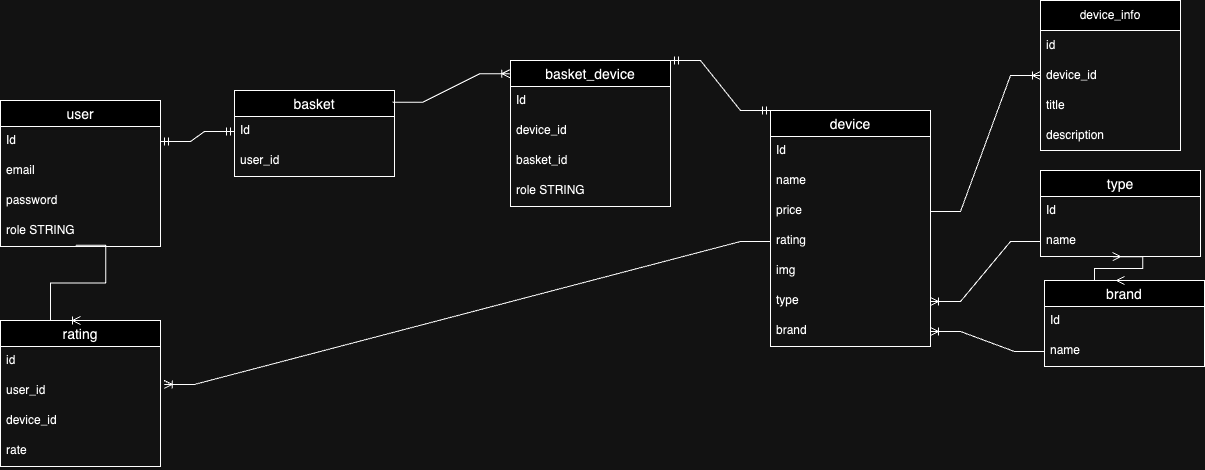

The diagram above was exported from draw.io. Its source (the exported page's mxGraphModel, read from the mxfile embedded in the PNG):
<mxGraphModel dx="1228" dy="686" grid="1" gridSize="10" guides="1" tooltips="1" connect="1" arrows="1" fold="1" page="1" pageScale="1" pageWidth="827" pageHeight="1169" math="0" shadow="0">
  <root>
    <mxCell id="0" />
    <mxCell id="1" parent="0" />
    <mxCell id="heam2To13YFUFFD0KSrC-14" value="user" style="swimlane;fontStyle=0;childLayout=stackLayout;horizontal=1;startSize=26;horizontalStack=0;resizeParent=1;resizeParentMax=0;resizeLast=0;collapsible=1;marginBottom=0;align=center;fontSize=14;" parent="1" vertex="1">
      <mxGeometry x="50" y="390" width="160" height="146" as="geometry" />
    </mxCell>
    <mxCell id="heam2To13YFUFFD0KSrC-15" value="Id" style="text;strokeColor=none;fillColor=none;spacingLeft=4;spacingRight=4;overflow=hidden;rotatable=0;points=[[0,0.5],[1,0.5]];portConstraint=eastwest;fontSize=12;whiteSpace=wrap;html=1;" parent="heam2To13YFUFFD0KSrC-14" vertex="1">
      <mxGeometry y="26" width="160" height="30" as="geometry" />
    </mxCell>
    <mxCell id="heam2To13YFUFFD0KSrC-16" value="email" style="text;strokeColor=none;fillColor=none;spacingLeft=4;spacingRight=4;overflow=hidden;rotatable=0;points=[[0,0.5],[1,0.5]];portConstraint=eastwest;fontSize=12;whiteSpace=wrap;html=1;" parent="heam2To13YFUFFD0KSrC-14" vertex="1">
      <mxGeometry y="56" width="160" height="30" as="geometry" />
    </mxCell>
    <mxCell id="heam2To13YFUFFD0KSrC-17" value="password&lt;div&gt;&lt;br&gt;&lt;/div&gt;" style="text;strokeColor=none;fillColor=none;spacingLeft=4;spacingRight=4;overflow=hidden;rotatable=0;points=[[0,0.5],[1,0.5]];portConstraint=eastwest;fontSize=12;whiteSpace=wrap;html=1;" parent="heam2To13YFUFFD0KSrC-14" vertex="1">
      <mxGeometry y="86" width="160" height="30" as="geometry" />
    </mxCell>
    <mxCell id="cGNCRjU4lpEO5KZHYYZz-2" value="&lt;div&gt;role STRING&lt;/div&gt;" style="text;strokeColor=none;fillColor=none;spacingLeft=4;spacingRight=4;overflow=hidden;rotatable=0;points=[[0,0.5],[1,0.5]];portConstraint=eastwest;fontSize=12;whiteSpace=wrap;html=1;" parent="heam2To13YFUFFD0KSrC-14" vertex="1">
      <mxGeometry y="116" width="160" height="30" as="geometry" />
    </mxCell>
    <mxCell id="cGNCRjU4lpEO5KZHYYZz-3" value="basket" style="swimlane;fontStyle=0;childLayout=stackLayout;horizontal=1;startSize=26;horizontalStack=0;resizeParent=1;resizeParentMax=0;resizeLast=0;collapsible=1;marginBottom=0;align=center;fontSize=14;" parent="1" vertex="1">
      <mxGeometry x="284" y="380" width="160" height="86" as="geometry" />
    </mxCell>
    <mxCell id="cGNCRjU4lpEO5KZHYYZz-4" value="Id" style="text;strokeColor=none;fillColor=none;spacingLeft=4;spacingRight=4;overflow=hidden;rotatable=0;points=[[0,0.5],[1,0.5]];portConstraint=eastwest;fontSize=12;whiteSpace=wrap;html=1;" parent="cGNCRjU4lpEO5KZHYYZz-3" vertex="1">
      <mxGeometry y="26" width="160" height="30" as="geometry" />
    </mxCell>
    <mxCell id="cGNCRjU4lpEO5KZHYYZz-5" value="user_id" style="text;strokeColor=none;fillColor=none;spacingLeft=4;spacingRight=4;overflow=hidden;rotatable=0;points=[[0,0.5],[1,0.5]];portConstraint=eastwest;fontSize=12;whiteSpace=wrap;html=1;" parent="cGNCRjU4lpEO5KZHYYZz-3" vertex="1">
      <mxGeometry y="56" width="160" height="30" as="geometry" />
    </mxCell>
    <mxCell id="CxREoLQaMwpMnXrUd5AN-1" value="" style="edgeStyle=entityRelationEdgeStyle;fontSize=12;html=1;endArrow=ERmandOne;startArrow=ERmandOne;rounded=0;exitX=1;exitY=0.5;exitDx=0;exitDy=0;entryX=0;entryY=0.5;entryDx=0;entryDy=0;" edge="1" parent="1" source="heam2To13YFUFFD0KSrC-15" target="cGNCRjU4lpEO5KZHYYZz-4">
      <mxGeometry width="100" height="100" relative="1" as="geometry">
        <mxPoint x="209.99999999999994" y="456" as="sourcePoint" />
        <mxPoint x="321.92" y="403.99" as="targetPoint" />
        <Array as="points">
          <mxPoint x="210" y="430" />
        </Array>
      </mxGeometry>
    </mxCell>
    <mxCell id="CxREoLQaMwpMnXrUd5AN-2" value="device" style="swimlane;fontStyle=0;childLayout=stackLayout;horizontal=1;startSize=26;horizontalStack=0;resizeParent=1;resizeParentMax=0;resizeLast=0;collapsible=1;marginBottom=0;align=center;fontSize=14;" vertex="1" parent="1">
      <mxGeometry x="820" y="400" width="160" height="236" as="geometry" />
    </mxCell>
    <mxCell id="CxREoLQaMwpMnXrUd5AN-3" value="Id" style="text;strokeColor=none;fillColor=none;spacingLeft=4;spacingRight=4;overflow=hidden;rotatable=0;points=[[0,0.5],[1,0.5]];portConstraint=eastwest;fontSize=12;whiteSpace=wrap;html=1;" vertex="1" parent="CxREoLQaMwpMnXrUd5AN-2">
      <mxGeometry y="26" width="160" height="30" as="geometry" />
    </mxCell>
    <mxCell id="CxREoLQaMwpMnXrUd5AN-5" value="name" style="text;strokeColor=none;fillColor=none;spacingLeft=4;spacingRight=4;overflow=hidden;rotatable=0;points=[[0,0.5],[1,0.5]];portConstraint=eastwest;fontSize=12;whiteSpace=wrap;html=1;" vertex="1" parent="CxREoLQaMwpMnXrUd5AN-2">
      <mxGeometry y="56" width="160" height="30" as="geometry" />
    </mxCell>
    <mxCell id="CxREoLQaMwpMnXrUd5AN-6" value="&lt;div&gt;price&lt;span style=&quot;color: rgba(0, 0, 0, 0); font-family: monospace; font-size: 0px; text-wrap: nowrap; background-color: initial;&quot;&gt;%3CmxGraphModel%3E%3Croot%3E%3CmxCell%20id%3D%220%22%2F%3E%3CmxCell%20id%3D%221%22%20parent%3D%220%22%2F%3E%3CmxCell%20id%3D%222%22%20value%3D%22user%22%20style%3D%22swimlane%3BfontStyle%3D0%3BchildLayout%3DstackLayout%3Bhorizontal%3D1%3BstartSize%3D26%3BhorizontalStack%3D0%3BresizeParent%3D1%3BresizeParentMax%3D0%3BresizeLast%3D0%3Bcollapsible%3D1%3BmarginBottom%3D0%3Balign%3Dcenter%3BfontSize%3D14%3B%22%20vertex%3D%221%22%20parent%3D%221%22%3E%3CmxGeometry%20x%3D%22100%22%20y%3D%22700%22%20width%3D%22160%22%20height%3D%22146%22%20as%3D%22geometry%22%2F%3E%3C%2FmxCell%3E%3CmxCell%20id%3D%223%22%20value%3D%22Id%22%20style%3D%22text%3BstrokeColor%3Dnone%3BfillColor%3Dnone%3BspacingLeft%3D4%3BspacingRight%3D4%3Boverflow%3Dhidden%3Brotatable%3D0%3Bpoints%3D%5B%5B0%2C0.5%5D%2C%5B1%2C0.5%5D%5D%3BportConstraint%3Deastwest%3BfontSize%3D12%3BwhiteSpace%3Dwrap%3Bhtml%3D1%3B%22%20vertex%3D%221%22%20parent%3D%222%22%3E%3CmxGeometry%20y%3D%2226%22%20width%3D%22160%22%20height%3D%2230%22%20as%3D%22geometry%22%2F%3E%3C%2FmxCell%3E%3CmxCell%20id%3D%224%22%20value%3D%22email%22%20style%3D%22text%3BstrokeColor%3Dnone%3BfillColor%3Dnone%3BspacingLeft%3D4%3BspacingRight%3D4%3Boverflow%3Dhidden%3Brotatable%3D0%3Bpoints%3D%5B%5B0%2C0.5%5D%2C%5B1%2C0.5%5D%5D%3BportConstraint%3Deastwest%3BfontSize%3D12%3BwhiteSpace%3Dwrap%3Bhtml%3D1%3B%22%20vertex%3D%221%22%20parent%3D%222%22%3E%3CmxGeometry%20y%3D%2256%22%20width%3D%22160%22%20height%3D%2230%22%20as%3D%22geometry%22%2F%3E%3C%2FmxCell%3E%3CmxCell%20id%3D%225%22%20value%3D%22password%26lt%3Bdiv%26gt%3B%26lt%3Bbr%26gt%3B%26lt%3B%2Fdiv%26gt%3B%22%20style%3D%22text%3BstrokeColor%3Dnone%3BfillColor%3Dnone%3BspacingLeft%3D4%3BspacingRight%3D4%3Boverflow%3Dhidden%3Brotatable%3D0%3Bpoints%3D%5B%5B0%2C0.5%5D%2C%5B1%2C0.5%5D%5D%3BportConstraint%3Deastwest%3BfontSize%3D12%3BwhiteSpace%3Dwrap%3Bhtml%3D1%3B%22%20vertex%3D%221%22%20parent%3D%222%22%3E%3CmxGeometry%20y%3D%2286%22%20width%3D%22160%22%20height%3D%2230%22%20as%3D%22geometry%22%2F%3E%3C%2FmxCell%3E%3CmxCell%20id%3D%226%22%20value%3D%22%26lt%3Bdiv%26gt%3Brole%20STRING%26lt%3B%2Fdiv%26gt%3B%22%20style%3D%22text%3BstrokeColor%3Dnone%3BfillColor%3Dnone%3BspacingLeft%3D4%3BspacingRight%3D4%3Boverflow%3Dhidden%3Brotatable%3D0%3Bpoints%3D%5B%5B0%2C0.5%5D%2C%5B1%2C0.5%5D%5D%3BportConstraint%3Deastwest%3BfontSize%3D12%3BwhiteSpace%3Dwrap%3Bhtml%3D1%3B%22%20vertex%3D%221%22%20parent%3D%222%22%3E%3CmxGeometry%20y%3D%22116%22%20width%3D%22160%22%20height%3D%2230%22%20as%3D%22geometry%22%2F%3E%3C%2FmxCell%3E%3C%2Froot%3E%3C%2FmxGraphModel%3E&lt;/span&gt;&lt;/div&gt;" style="text;strokeColor=none;fillColor=none;spacingLeft=4;spacingRight=4;overflow=hidden;rotatable=0;points=[[0,0.5],[1,0.5]];portConstraint=eastwest;fontSize=12;whiteSpace=wrap;html=1;" vertex="1" parent="CxREoLQaMwpMnXrUd5AN-2">
      <mxGeometry y="86" width="160" height="30" as="geometry" />
    </mxCell>
    <mxCell id="CxREoLQaMwpMnXrUd5AN-8" value="&lt;div&gt;rating&lt;/div&gt;" style="text;strokeColor=none;fillColor=none;spacingLeft=4;spacingRight=4;overflow=hidden;rotatable=0;points=[[0,0.5],[1,0.5]];portConstraint=eastwest;fontSize=12;whiteSpace=wrap;html=1;" vertex="1" parent="CxREoLQaMwpMnXrUd5AN-2">
      <mxGeometry y="116" width="160" height="30" as="geometry" />
    </mxCell>
    <mxCell id="CxREoLQaMwpMnXrUd5AN-9" value="&lt;div&gt;img&lt;/div&gt;" style="text;strokeColor=none;fillColor=none;spacingLeft=4;spacingRight=4;overflow=hidden;rotatable=0;points=[[0,0.5],[1,0.5]];portConstraint=eastwest;fontSize=12;whiteSpace=wrap;html=1;" vertex="1" parent="CxREoLQaMwpMnXrUd5AN-2">
      <mxGeometry y="146" width="160" height="30" as="geometry" />
    </mxCell>
    <mxCell id="CxREoLQaMwpMnXrUd5AN-10" value="type" style="text;strokeColor=none;fillColor=none;spacingLeft=4;spacingRight=4;overflow=hidden;rotatable=0;points=[[0,0.5],[1,0.5]];portConstraint=eastwest;fontSize=12;whiteSpace=wrap;html=1;" vertex="1" parent="CxREoLQaMwpMnXrUd5AN-2">
      <mxGeometry y="176" width="160" height="30" as="geometry" />
    </mxCell>
    <mxCell id="CxREoLQaMwpMnXrUd5AN-11" value="brand" style="text;strokeColor=none;fillColor=none;spacingLeft=4;spacingRight=4;overflow=hidden;rotatable=0;points=[[0,0.5],[1,0.5]];portConstraint=eastwest;fontSize=12;whiteSpace=wrap;html=1;" vertex="1" parent="CxREoLQaMwpMnXrUd5AN-2">
      <mxGeometry y="206" width="160" height="30" as="geometry" />
    </mxCell>
    <mxCell id="CxREoLQaMwpMnXrUd5AN-12" value="type" style="swimlane;fontStyle=0;childLayout=stackLayout;horizontal=1;startSize=26;horizontalStack=0;resizeParent=1;resizeParentMax=0;resizeLast=0;collapsible=1;marginBottom=0;align=center;fontSize=14;" vertex="1" parent="1">
      <mxGeometry x="1090" y="460" width="160" height="86" as="geometry" />
    </mxCell>
    <mxCell id="CxREoLQaMwpMnXrUd5AN-13" value="Id" style="text;strokeColor=none;fillColor=none;spacingLeft=4;spacingRight=4;overflow=hidden;rotatable=0;points=[[0,0.5],[1,0.5]];portConstraint=eastwest;fontSize=12;whiteSpace=wrap;html=1;" vertex="1" parent="CxREoLQaMwpMnXrUd5AN-12">
      <mxGeometry y="26" width="160" height="30" as="geometry" />
    </mxCell>
    <mxCell id="CxREoLQaMwpMnXrUd5AN-14" value="name" style="text;strokeColor=none;fillColor=none;spacingLeft=4;spacingRight=4;overflow=hidden;rotatable=0;points=[[0,0.5],[1,0.5]];portConstraint=eastwest;fontSize=12;whiteSpace=wrap;html=1;" vertex="1" parent="CxREoLQaMwpMnXrUd5AN-12">
      <mxGeometry y="56" width="160" height="30" as="geometry" />
    </mxCell>
    <mxCell id="CxREoLQaMwpMnXrUd5AN-17" value="brand" style="swimlane;fontStyle=0;childLayout=stackLayout;horizontal=1;startSize=26;horizontalStack=0;resizeParent=1;resizeParentMax=0;resizeLast=0;collapsible=1;marginBottom=0;align=center;fontSize=14;" vertex="1" parent="1">
      <mxGeometry x="1094" y="570" width="160" height="86" as="geometry" />
    </mxCell>
    <mxCell id="CxREoLQaMwpMnXrUd5AN-18" value="Id" style="text;strokeColor=none;fillColor=none;spacingLeft=4;spacingRight=4;overflow=hidden;rotatable=0;points=[[0,0.5],[1,0.5]];portConstraint=eastwest;fontSize=12;whiteSpace=wrap;html=1;" vertex="1" parent="CxREoLQaMwpMnXrUd5AN-17">
      <mxGeometry y="26" width="160" height="30" as="geometry" />
    </mxCell>
    <mxCell id="CxREoLQaMwpMnXrUd5AN-19" value="name" style="text;strokeColor=none;fillColor=none;spacingLeft=4;spacingRight=4;overflow=hidden;rotatable=0;points=[[0,0.5],[1,0.5]];portConstraint=eastwest;fontSize=12;whiteSpace=wrap;html=1;" vertex="1" parent="CxREoLQaMwpMnXrUd5AN-17">
      <mxGeometry y="56" width="160" height="30" as="geometry" />
    </mxCell>
    <mxCell id="CxREoLQaMwpMnXrUd5AN-20" value="" style="edgeStyle=entityRelationEdgeStyle;fontSize=12;html=1;endArrow=ERoneToMany;rounded=0;exitX=0;exitY=0.5;exitDx=0;exitDy=0;entryX=1;entryY=0.5;entryDx=0;entryDy=0;" edge="1" parent="1" source="CxREoLQaMwpMnXrUd5AN-19" target="CxREoLQaMwpMnXrUd5AN-11">
      <mxGeometry width="100" height="100" relative="1" as="geometry">
        <mxPoint x="1140" y="600" as="sourcePoint" />
        <mxPoint x="1010" y="710" as="targetPoint" />
        <Array as="points">
          <mxPoint x="1060" y="490" />
        </Array>
      </mxGeometry>
    </mxCell>
    <mxCell id="CxREoLQaMwpMnXrUd5AN-22" value="" style="edgeStyle=entityRelationEdgeStyle;fontSize=12;html=1;endArrow=ERoneToMany;rounded=0;exitX=0;exitY=0.5;exitDx=0;exitDy=0;entryX=1;entryY=0.5;entryDx=0;entryDy=0;" edge="1" parent="1" source="CxREoLQaMwpMnXrUd5AN-14" target="CxREoLQaMwpMnXrUd5AN-10">
      <mxGeometry width="100" height="100" relative="1" as="geometry">
        <mxPoint x="1070" y="501" as="sourcePoint" />
        <mxPoint x="990" y="631" as="targetPoint" />
        <Array as="points">
          <mxPoint x="1070" y="500" />
        </Array>
      </mxGeometry>
    </mxCell>
    <mxCell id="CxREoLQaMwpMnXrUd5AN-23" value="" style="edgeStyle=entityRelationEdgeStyle;fontSize=12;html=1;endArrow=ERmany;startArrow=ERmany;rounded=0;entryX=0.451;entryY=1.005;entryDx=0;entryDy=0;entryPerimeter=0;exitX=0.5;exitY=0;exitDx=0;exitDy=0;" edge="1" parent="1" source="CxREoLQaMwpMnXrUd5AN-17" target="CxREoLQaMwpMnXrUd5AN-14">
      <mxGeometry width="100" height="100" relative="1" as="geometry">
        <mxPoint x="1140" y="600" as="sourcePoint" />
        <mxPoint x="1240" y="500" as="targetPoint" />
      </mxGeometry>
    </mxCell>
    <mxCell id="CxREoLQaMwpMnXrUd5AN-24" value="device_info" style="swimlane;fontStyle=0;childLayout=stackLayout;horizontal=1;startSize=30;horizontalStack=0;resizeParent=1;resizeParentMax=0;resizeLast=0;collapsible=1;marginBottom=0;whiteSpace=wrap;html=1;" vertex="1" parent="1">
      <mxGeometry x="1090" y="290" width="140" height="150" as="geometry" />
    </mxCell>
    <mxCell id="CxREoLQaMwpMnXrUd5AN-25" value="id" style="text;strokeColor=none;fillColor=none;align=left;verticalAlign=middle;spacingLeft=4;spacingRight=4;overflow=hidden;points=[[0,0.5],[1,0.5]];portConstraint=eastwest;rotatable=0;whiteSpace=wrap;html=1;" vertex="1" parent="CxREoLQaMwpMnXrUd5AN-24">
      <mxGeometry y="30" width="140" height="30" as="geometry" />
    </mxCell>
    <mxCell id="CxREoLQaMwpMnXrUd5AN-26" value="device_id" style="text;strokeColor=none;fillColor=none;align=left;verticalAlign=middle;spacingLeft=4;spacingRight=4;overflow=hidden;points=[[0,0.5],[1,0.5]];portConstraint=eastwest;rotatable=0;whiteSpace=wrap;html=1;" vertex="1" parent="CxREoLQaMwpMnXrUd5AN-24">
      <mxGeometry y="60" width="140" height="30" as="geometry" />
    </mxCell>
    <mxCell id="CxREoLQaMwpMnXrUd5AN-27" value="title" style="text;strokeColor=none;fillColor=none;align=left;verticalAlign=middle;spacingLeft=4;spacingRight=4;overflow=hidden;points=[[0,0.5],[1,0.5]];portConstraint=eastwest;rotatable=0;whiteSpace=wrap;html=1;" vertex="1" parent="CxREoLQaMwpMnXrUd5AN-24">
      <mxGeometry y="90" width="140" height="30" as="geometry" />
    </mxCell>
    <mxCell id="CxREoLQaMwpMnXrUd5AN-28" value="description" style="text;strokeColor=none;fillColor=none;align=left;verticalAlign=middle;spacingLeft=4;spacingRight=4;overflow=hidden;points=[[0,0.5],[1,0.5]];portConstraint=eastwest;rotatable=0;whiteSpace=wrap;html=1;" vertex="1" parent="CxREoLQaMwpMnXrUd5AN-24">
      <mxGeometry y="120" width="140" height="30" as="geometry" />
    </mxCell>
    <mxCell id="CxREoLQaMwpMnXrUd5AN-29" value="" style="edgeStyle=entityRelationEdgeStyle;fontSize=12;html=1;endArrow=ERoneToMany;rounded=0;exitX=1;exitY=0.5;exitDx=0;exitDy=0;entryX=0;entryY=0.5;entryDx=0;entryDy=0;" edge="1" parent="1" source="CxREoLQaMwpMnXrUd5AN-6" target="CxREoLQaMwpMnXrUd5AN-26">
      <mxGeometry width="100" height="100" relative="1" as="geometry">
        <mxPoint x="1140" y="600" as="sourcePoint" />
        <mxPoint x="1240" y="500" as="targetPoint" />
      </mxGeometry>
    </mxCell>
    <mxCell id="CxREoLQaMwpMnXrUd5AN-30" value="basket_device" style="swimlane;fontStyle=0;childLayout=stackLayout;horizontal=1;startSize=26;horizontalStack=0;resizeParent=1;resizeParentMax=0;resizeLast=0;collapsible=1;marginBottom=0;align=center;fontSize=14;" vertex="1" parent="1">
      <mxGeometry x="560" y="350" width="160" height="146" as="geometry" />
    </mxCell>
    <mxCell id="CxREoLQaMwpMnXrUd5AN-31" value="Id" style="text;strokeColor=none;fillColor=none;spacingLeft=4;spacingRight=4;overflow=hidden;rotatable=0;points=[[0,0.5],[1,0.5]];portConstraint=eastwest;fontSize=12;whiteSpace=wrap;html=1;" vertex="1" parent="CxREoLQaMwpMnXrUd5AN-30">
      <mxGeometry y="26" width="160" height="30" as="geometry" />
    </mxCell>
    <mxCell id="CxREoLQaMwpMnXrUd5AN-32" value="device_id" style="text;strokeColor=none;fillColor=none;spacingLeft=4;spacingRight=4;overflow=hidden;rotatable=0;points=[[0,0.5],[1,0.5]];portConstraint=eastwest;fontSize=12;whiteSpace=wrap;html=1;" vertex="1" parent="CxREoLQaMwpMnXrUd5AN-30">
      <mxGeometry y="56" width="160" height="30" as="geometry" />
    </mxCell>
    <mxCell id="CxREoLQaMwpMnXrUd5AN-33" value="&lt;div&gt;basket_id&lt;/div&gt;" style="text;strokeColor=none;fillColor=none;spacingLeft=4;spacingRight=4;overflow=hidden;rotatable=0;points=[[0,0.5],[1,0.5]];portConstraint=eastwest;fontSize=12;whiteSpace=wrap;html=1;" vertex="1" parent="CxREoLQaMwpMnXrUd5AN-30">
      <mxGeometry y="86" width="160" height="30" as="geometry" />
    </mxCell>
    <mxCell id="CxREoLQaMwpMnXrUd5AN-34" value="&lt;div&gt;role STRING&lt;/div&gt;" style="text;strokeColor=none;fillColor=none;spacingLeft=4;spacingRight=4;overflow=hidden;rotatable=0;points=[[0,0.5],[1,0.5]];portConstraint=eastwest;fontSize=12;whiteSpace=wrap;html=1;" vertex="1" parent="CxREoLQaMwpMnXrUd5AN-30">
      <mxGeometry y="116" width="160" height="30" as="geometry" />
    </mxCell>
    <mxCell id="CxREoLQaMwpMnXrUd5AN-36" value="" style="edgeStyle=entityRelationEdgeStyle;fontSize=12;html=1;endArrow=ERoneToMany;rounded=0;entryX=-0.004;entryY=0.091;entryDx=0;entryDy=0;entryPerimeter=0;exitX=0.988;exitY=0.138;exitDx=0;exitDy=0;exitPerimeter=0;" edge="1" parent="1" source="cGNCRjU4lpEO5KZHYYZz-3" target="CxREoLQaMwpMnXrUd5AN-30">
      <mxGeometry width="100" height="100" relative="1" as="geometry">
        <mxPoint x="380" y="510" as="sourcePoint" />
        <mxPoint x="480" y="410" as="targetPoint" />
      </mxGeometry>
    </mxCell>
    <mxCell id="CxREoLQaMwpMnXrUd5AN-37" value="" style="edgeStyle=entityRelationEdgeStyle;fontSize=12;html=1;endArrow=ERmandOne;startArrow=ERmandOne;rounded=0;exitX=1;exitY=0;exitDx=0;exitDy=0;entryX=0;entryY=0;entryDx=0;entryDy=0;" edge="1" parent="1" source="CxREoLQaMwpMnXrUd5AN-30" target="CxREoLQaMwpMnXrUd5AN-2">
      <mxGeometry width="100" height="100" relative="1" as="geometry">
        <mxPoint x="870" y="230" as="sourcePoint" />
        <mxPoint x="970" y="130" as="targetPoint" />
      </mxGeometry>
    </mxCell>
    <mxCell id="CxREoLQaMwpMnXrUd5AN-38" value="rating" style="swimlane;fontStyle=0;childLayout=stackLayout;horizontal=1;startSize=26;horizontalStack=0;resizeParent=1;resizeParentMax=0;resizeLast=0;collapsible=1;marginBottom=0;align=center;fontSize=14;" vertex="1" parent="1">
      <mxGeometry x="50" y="610" width="160" height="146" as="geometry" />
    </mxCell>
    <mxCell id="CxREoLQaMwpMnXrUd5AN-39" value="id" style="text;strokeColor=none;fillColor=none;spacingLeft=4;spacingRight=4;overflow=hidden;rotatable=0;points=[[0,0.5],[1,0.5]];portConstraint=eastwest;fontSize=12;whiteSpace=wrap;html=1;" vertex="1" parent="CxREoLQaMwpMnXrUd5AN-38">
      <mxGeometry y="26" width="160" height="30" as="geometry" />
    </mxCell>
    <mxCell id="CxREoLQaMwpMnXrUd5AN-40" value="user_id" style="text;strokeColor=none;fillColor=none;spacingLeft=4;spacingRight=4;overflow=hidden;rotatable=0;points=[[0,0.5],[1,0.5]];portConstraint=eastwest;fontSize=12;whiteSpace=wrap;html=1;" vertex="1" parent="CxREoLQaMwpMnXrUd5AN-38">
      <mxGeometry y="56" width="160" height="30" as="geometry" />
    </mxCell>
    <mxCell id="CxREoLQaMwpMnXrUd5AN-41" value="device_id" style="text;strokeColor=none;fillColor=none;spacingLeft=4;spacingRight=4;overflow=hidden;rotatable=0;points=[[0,0.5],[1,0.5]];portConstraint=eastwest;fontSize=12;whiteSpace=wrap;html=1;" vertex="1" parent="CxREoLQaMwpMnXrUd5AN-38">
      <mxGeometry y="86" width="160" height="30" as="geometry" />
    </mxCell>
    <mxCell id="CxREoLQaMwpMnXrUd5AN-42" value="rate" style="text;strokeColor=none;fillColor=none;spacingLeft=4;spacingRight=4;overflow=hidden;rotatable=0;points=[[0,0.5],[1,0.5]];portConstraint=eastwest;fontSize=12;whiteSpace=wrap;html=1;" vertex="1" parent="CxREoLQaMwpMnXrUd5AN-38">
      <mxGeometry y="116" width="160" height="30" as="geometry" />
    </mxCell>
    <mxCell id="CxREoLQaMwpMnXrUd5AN-43" value="" style="edgeStyle=entityRelationEdgeStyle;fontSize=12;html=1;endArrow=ERoneToMany;rounded=0;exitX=0.47;exitY=0.961;exitDx=0;exitDy=0;exitPerimeter=0;entryX=0.5;entryY=0;entryDx=0;entryDy=0;" edge="1" parent="1" source="cGNCRjU4lpEO5KZHYYZz-2" target="CxREoLQaMwpMnXrUd5AN-38">
      <mxGeometry width="100" height="100" relative="1" as="geometry">
        <mxPoint x="300" y="640" as="sourcePoint" />
        <mxPoint x="390" y="620" as="targetPoint" />
      </mxGeometry>
    </mxCell>
    <mxCell id="CxREoLQaMwpMnXrUd5AN-44" value="" style="edgeStyle=entityRelationEdgeStyle;fontSize=12;html=1;endArrow=ERoneToMany;rounded=0;exitX=0;exitY=0.5;exitDx=0;exitDy=0;entryX=1.023;entryY=0.267;entryDx=0;entryDy=0;entryPerimeter=0;" edge="1" parent="1" source="CxREoLQaMwpMnXrUd5AN-8" target="CxREoLQaMwpMnXrUd5AN-40">
      <mxGeometry width="100" height="100" relative="1" as="geometry">
        <mxPoint x="540" y="680" as="sourcePoint" />
        <mxPoint x="740" y="610" as="targetPoint" />
      </mxGeometry>
    </mxCell>
  </root>
</mxGraphModel>